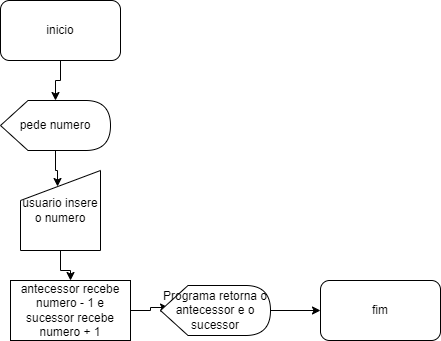

The diagram above was exported from draw.io. Its source (the exported page's mxGraphModel, read from the mxfile embedded in the PNG):
<mxGraphModel dx="1434" dy="790" grid="1" gridSize="10" guides="1" tooltips="1" connect="1" arrows="1" fold="1" page="1" pageScale="1" pageWidth="827" pageHeight="1169" math="0" shadow="0">
  <root>
    <mxCell id="0" />
    <mxCell id="1" parent="0" />
    <mxCell id="87JXXpfolNLTwYeRjZ3H-7" style="edgeStyle=orthogonalEdgeStyle;rounded=0;orthogonalLoop=1;jettySize=auto;html=1;exitX=0.5;exitY=1;exitDx=0;exitDy=0;" edge="1" parent="1" source="87JXXpfolNLTwYeRjZ3H-1" target="87JXXpfolNLTwYeRjZ3H-3">
      <mxGeometry relative="1" as="geometry" />
    </mxCell>
    <mxCell id="87JXXpfolNLTwYeRjZ3H-1" value="inicio" style="rounded=1;whiteSpace=wrap;html=1;" vertex="1" parent="1">
      <mxGeometry x="120" y="100" width="120" height="60" as="geometry" />
    </mxCell>
    <mxCell id="87JXXpfolNLTwYeRjZ3H-2" value="fim" style="rounded=1;whiteSpace=wrap;html=1;" vertex="1" parent="1">
      <mxGeometry x="440" y="380" width="120" height="60" as="geometry" />
    </mxCell>
    <mxCell id="87JXXpfolNLTwYeRjZ3H-8" style="edgeStyle=orthogonalEdgeStyle;rounded=0;orthogonalLoop=1;jettySize=auto;html=1;entryX=0.463;entryY=0.2;entryDx=0;entryDy=0;entryPerimeter=0;" edge="1" parent="1" source="87JXXpfolNLTwYeRjZ3H-3" target="87JXXpfolNLTwYeRjZ3H-4">
      <mxGeometry relative="1" as="geometry">
        <Array as="points">
          <mxPoint x="175" y="270" />
          <mxPoint x="177" y="270" />
        </Array>
      </mxGeometry>
    </mxCell>
    <mxCell id="87JXXpfolNLTwYeRjZ3H-3" value="pede numero" style="shape=display;whiteSpace=wrap;html=1;" vertex="1" parent="1">
      <mxGeometry x="120" y="200" width="110" height="50" as="geometry" />
    </mxCell>
    <mxCell id="87JXXpfolNLTwYeRjZ3H-9" style="edgeStyle=orthogonalEdgeStyle;rounded=0;orthogonalLoop=1;jettySize=auto;html=1;" edge="1" parent="1" source="87JXXpfolNLTwYeRjZ3H-4" target="87JXXpfolNLTwYeRjZ3H-5">
      <mxGeometry relative="1" as="geometry" />
    </mxCell>
    <mxCell id="87JXXpfolNLTwYeRjZ3H-4" value="usuario insere o numero" style="shape=manualInput;whiteSpace=wrap;html=1;" vertex="1" parent="1">
      <mxGeometry x="140" y="270" width="80" height="80" as="geometry" />
    </mxCell>
    <mxCell id="87JXXpfolNLTwYeRjZ3H-10" style="edgeStyle=orthogonalEdgeStyle;rounded=0;orthogonalLoop=1;jettySize=auto;html=1;entryX=0.073;entryY=0.44;entryDx=0;entryDy=0;entryPerimeter=0;" edge="1" parent="1" source="87JXXpfolNLTwYeRjZ3H-5" target="87JXXpfolNLTwYeRjZ3H-6">
      <mxGeometry relative="1" as="geometry" />
    </mxCell>
    <mxCell id="87JXXpfolNLTwYeRjZ3H-5" value="antecessor recebe numero - 1 e sucessor recebe numero + 1" style="rounded=0;whiteSpace=wrap;html=1;" vertex="1" parent="1">
      <mxGeometry x="130" y="380" width="120" height="60" as="geometry" />
    </mxCell>
    <mxCell id="87JXXpfolNLTwYeRjZ3H-11" style="edgeStyle=orthogonalEdgeStyle;rounded=0;orthogonalLoop=1;jettySize=auto;html=1;" edge="1" parent="1" source="87JXXpfolNLTwYeRjZ3H-6" target="87JXXpfolNLTwYeRjZ3H-2">
      <mxGeometry relative="1" as="geometry" />
    </mxCell>
    <mxCell id="87JXXpfolNLTwYeRjZ3H-6" value="Programa retorna o antecessor e o sucessor" style="shape=display;whiteSpace=wrap;html=1;" vertex="1" parent="1">
      <mxGeometry x="280" y="385" width="110" height="50" as="geometry" />
    </mxCell>
  </root>
</mxGraphModel>